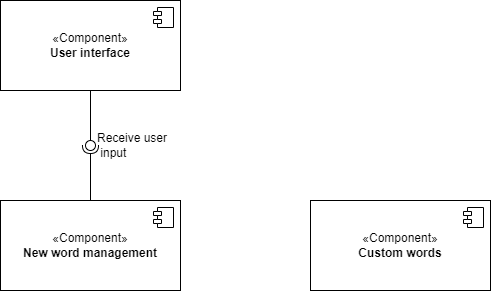

The diagram above was exported from draw.io. Its source (the exported page's mxGraphModel, read from the mxfile embedded in the PNG):
<mxGraphModel dx="934" dy="499" grid="1" gridSize="10" guides="1" tooltips="1" connect="1" arrows="1" fold="1" page="1" pageScale="1" pageWidth="1200" pageHeight="1600" math="0" shadow="0">
  <root>
    <mxCell id="0" />
    <mxCell id="1" parent="0" />
    <mxCell id="Hc3Tz86l8l19YMrTEk-I-75" value="«Component»&lt;br&gt;&lt;b&gt;User interface&lt;/b&gt;" style="html=1;dropTarget=0;whiteSpace=wrap;" vertex="1" parent="1">
      <mxGeometry x="670" y="590" width="180" height="90" as="geometry" />
    </mxCell>
    <mxCell id="Hc3Tz86l8l19YMrTEk-I-76" value="" style="shape=module;jettyWidth=8;jettyHeight=4;" vertex="1" parent="Hc3Tz86l8l19YMrTEk-I-75">
      <mxGeometry x="1" width="20" height="20" relative="1" as="geometry">
        <mxPoint x="-27" y="7" as="offset" />
      </mxGeometry>
    </mxCell>
    <mxCell id="Hc3Tz86l8l19YMrTEk-I-77" value="«Component»&lt;br&gt;&lt;b&gt;New word management&lt;/b&gt;" style="html=1;dropTarget=0;whiteSpace=wrap;" vertex="1" parent="1">
      <mxGeometry x="670" y="790" width="180" height="90" as="geometry" />
    </mxCell>
    <mxCell id="Hc3Tz86l8l19YMrTEk-I-78" value="" style="shape=module;jettyWidth=8;jettyHeight=4;" vertex="1" parent="Hc3Tz86l8l19YMrTEk-I-77">
      <mxGeometry x="1" width="20" height="20" relative="1" as="geometry">
        <mxPoint x="-27" y="7" as="offset" />
      </mxGeometry>
    </mxCell>
    <mxCell id="Hc3Tz86l8l19YMrTEk-I-79" value="«Component»&lt;br&gt;&lt;b&gt;Custom words&lt;/b&gt;" style="html=1;dropTarget=0;whiteSpace=wrap;" vertex="1" parent="1">
      <mxGeometry x="980" y="790" width="180" height="90" as="geometry" />
    </mxCell>
    <mxCell id="Hc3Tz86l8l19YMrTEk-I-80" value="" style="shape=module;jettyWidth=8;jettyHeight=4;" vertex="1" parent="Hc3Tz86l8l19YMrTEk-I-79">
      <mxGeometry x="1" width="20" height="20" relative="1" as="geometry">
        <mxPoint x="-27" y="7" as="offset" />
      </mxGeometry>
    </mxCell>
    <mxCell id="Hc3Tz86l8l19YMrTEk-I-81" value="" style="rounded=0;orthogonalLoop=1;jettySize=auto;html=1;endArrow=halfCircle;endFill=0;endSize=6;strokeWidth=1;sketch=0;exitX=0.5;exitY=0;exitDx=0;exitDy=0;" edge="1" target="Hc3Tz86l8l19YMrTEk-I-83" parent="1" source="Hc3Tz86l8l19YMrTEk-I-77">
      <mxGeometry relative="1" as="geometry">
        <mxPoint x="780" y="735" as="sourcePoint" />
      </mxGeometry>
    </mxCell>
    <mxCell id="Hc3Tz86l8l19YMrTEk-I-82" value="" style="rounded=0;orthogonalLoop=1;jettySize=auto;html=1;endArrow=oval;endFill=0;sketch=0;sourcePerimeterSpacing=0;targetPerimeterSpacing=0;endSize=10;exitX=0.5;exitY=1;exitDx=0;exitDy=0;" edge="1" target="Hc3Tz86l8l19YMrTEk-I-83" parent="1" source="Hc3Tz86l8l19YMrTEk-I-75">
      <mxGeometry relative="1" as="geometry">
        <mxPoint x="740" y="735" as="sourcePoint" />
      </mxGeometry>
    </mxCell>
    <mxCell id="Hc3Tz86l8l19YMrTEk-I-83" value="" style="ellipse;whiteSpace=wrap;html=1;align=center;aspect=fixed;fillColor=none;strokeColor=none;resizable=0;perimeter=centerPerimeter;rotatable=0;allowArrows=0;points=[];outlineConnect=1;" vertex="1" parent="1">
      <mxGeometry x="755" y="730" width="10" height="10" as="geometry" />
    </mxCell>
    <mxCell id="Hc3Tz86l8l19YMrTEk-I-84" value="Receive user&lt;br&gt;&amp;nbsp;input" style="text;html=1;align=left;verticalAlign=middle;resizable=0;points=[];autosize=1;strokeColor=none;fillColor=none;" vertex="1" parent="1">
      <mxGeometry x="765" y="715" width="90" height="40" as="geometry" />
    </mxCell>
  </root>
</mxGraphModel>